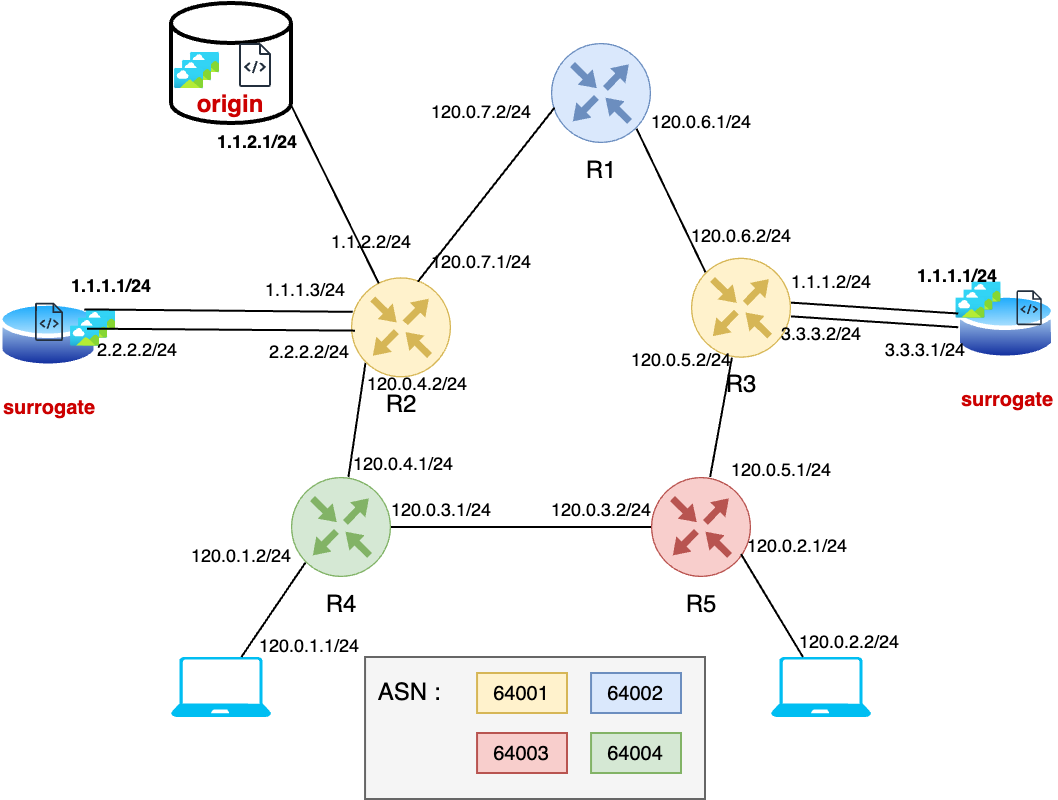

The diagram above was exported from draw.io. Its source (the exported page's mxGraphModel, read from the mxfile embedded in the PNG):
<mxGraphModel dx="562" dy="377" grid="1" gridSize="10" guides="1" tooltips="1" connect="1" arrows="1" fold="1" page="1" pageScale="1" pageWidth="827" pageHeight="1169" math="0" shadow="0">
  <root>
    <mxCell id="0" />
    <mxCell id="1" parent="0" />
    <mxCell id="0biuD_gMba5-ZeGTAxBz-9" value="" style="rounded=0;whiteSpace=wrap;html=1;fillColor=#f5f5f5;fontColor=#333333;strokeColor=#666666;" parent="1" vertex="1">
      <mxGeometry x="307.03" y="340" width="169.97" height="71" as="geometry" />
    </mxCell>
    <mxCell id="DSF0JdCFXwAlsFwlsIC3-1" value="R4" style="sketch=0;points=[[0.5,0,0],[1,0.5,0],[0.5,1,0],[0,0.5,0],[0.145,0.145,0],[0.8555,0.145,0],[0.855,0.8555,0],[0.145,0.855,0]];verticalLabelPosition=bottom;html=1;verticalAlign=top;aspect=fixed;align=center;pointerEvents=1;shape=mxgraph.cisco19.rect;prIcon=router;fillColor=#d5e8d4;strokeColor=#82b366;" parent="1" vertex="1">
      <mxGeometry x="270" y="250" width="50" height="50" as="geometry" />
    </mxCell>
    <mxCell id="DSF0JdCFXwAlsFwlsIC3-2" value="R5" style="sketch=0;points=[[0.5,0,0],[1,0.5,0],[0.5,1,0],[0,0.5,0],[0.145,0.145,0],[0.8555,0.145,0],[0.855,0.8555,0],[0.145,0.855,0]];verticalLabelPosition=bottom;html=1;verticalAlign=top;aspect=fixed;align=center;pointerEvents=1;shape=mxgraph.cisco19.rect;prIcon=router;fillColor=#f8cecc;strokeColor=#b85450;" parent="1" vertex="1">
      <mxGeometry x="450" y="250" width="50" height="50" as="geometry" />
    </mxCell>
    <mxCell id="DSF0JdCFXwAlsFwlsIC3-4" value="&lt;font color=&quot;#cc0000&quot; style=&quot;font-size: 10px;&quot;&gt;&lt;b&gt;surrogate&lt;/b&gt;&lt;/font&gt;" style="image;aspect=fixed;perimeter=ellipsePerimeter;html=1;align=center;shadow=0;dashed=0;spacingTop=3;image=img/lib/active_directory/database.svg;" parent="1" vertex="1">
      <mxGeometry x="124.03999999999999" y="160.82" width="50" height="37" as="geometry" />
    </mxCell>
    <mxCell id="DSF0JdCFXwAlsFwlsIC3-5" value="&lt;font color=&quot;#cc0000&quot; style=&quot;font-size: 10px;&quot;&gt;&lt;b&gt;surrogate&lt;/b&gt;&lt;/font&gt;" style="image;aspect=fixed;perimeter=ellipsePerimeter;html=1;align=center;shadow=0;dashed=0;spacingTop=3;image=img/lib/active_directory/database.svg;imageBackground=none;" parent="1" vertex="1">
      <mxGeometry x="602.73" y="156.82" width="50" height="37" as="geometry" />
    </mxCell>
    <mxCell id="DSF0JdCFXwAlsFwlsIC3-8" value="&lt;b&gt;&lt;font color=&quot;#cc0000&quot;&gt;origin&lt;/font&gt;&lt;/b&gt;" style="strokeWidth=2;html=1;shape=mxgraph.flowchart.database;whiteSpace=wrap;verticalAlign=bottom;" parent="1" vertex="1">
      <mxGeometry x="210" y="12.999999999999996" width="60" height="60" as="geometry" />
    </mxCell>
    <mxCell id="DSF0JdCFXwAlsFwlsIC3-9" value="R1" style="sketch=0;points=[[0.5,0,0],[1,0.5,0],[0.5,1,0],[0,0.5,0],[0.145,0.145,0],[0.8555,0.145,0],[0.855,0.8555,0],[0.145,0.855,0]];verticalLabelPosition=bottom;html=1;verticalAlign=top;aspect=fixed;align=center;pointerEvents=1;shape=mxgraph.cisco19.rect;prIcon=router;fillColor=#dae8fc;strokeColor=#6c8ebf;" parent="1" vertex="1">
      <mxGeometry x="400" y="33" width="50" height="50" as="geometry" />
    </mxCell>
    <mxCell id="DSF0JdCFXwAlsFwlsIC3-23" style="edgeStyle=orthogonalEdgeStyle;rounded=0;orthogonalLoop=1;jettySize=auto;html=1;entryX=0;entryY=0.5;entryDx=0;entryDy=0;entryPerimeter=0;endArrow=none;endFill=0;" parent="1" source="DSF0JdCFXwAlsFwlsIC3-1" target="DSF0JdCFXwAlsFwlsIC3-2" edge="1">
      <mxGeometry relative="1" as="geometry" />
    </mxCell>
    <mxCell id="DSF0JdCFXwAlsFwlsIC3-26" value="" style="sketch=0;outlineConnect=0;fontColor=#232F3E;gradientColor=none;fillColor=#232F3D;strokeColor=none;dashed=0;verticalLabelPosition=bottom;verticalAlign=top;align=center;html=1;fontSize=12;fontStyle=0;aspect=fixed;pointerEvents=1;shape=mxgraph.aws4.source_code;" parent="1" vertex="1">
      <mxGeometry x="142.03" y="162.82" width="14.01" height="19.18" as="geometry" />
    </mxCell>
    <mxCell id="DSF0JdCFXwAlsFwlsIC3-27" value="" style="sketch=0;outlineConnect=0;fontColor=#232F3E;gradientColor=none;fillColor=#232F3D;strokeColor=none;dashed=0;verticalLabelPosition=bottom;verticalAlign=top;align=center;html=1;fontSize=12;fontStyle=0;aspect=fixed;pointerEvents=1;shape=mxgraph.aws4.source_code;" parent="1" vertex="1">
      <mxGeometry x="632.73" y="156.66" width="12.73" height="17.42" as="geometry" />
    </mxCell>
    <mxCell id="DSF0JdCFXwAlsFwlsIC3-28" value="" style="verticalLabelPosition=bottom;html=1;verticalAlign=top;align=center;strokeColor=none;fillColor=#00BEF2;shape=mxgraph.azure.laptop;pointerEvents=1;" parent="1" vertex="1">
      <mxGeometry x="210" y="340" width="50" height="30" as="geometry" />
    </mxCell>
    <mxCell id="DSF0JdCFXwAlsFwlsIC3-29" value="" style="verticalLabelPosition=bottom;html=1;verticalAlign=top;align=center;strokeColor=none;fillColor=#00BEF2;shape=mxgraph.azure.laptop;pointerEvents=1;" parent="1" vertex="1">
      <mxGeometry x="510" y="340" width="50" height="30" as="geometry" />
    </mxCell>
    <mxCell id="DSF0JdCFXwAlsFwlsIC3-30" style="rounded=0;orthogonalLoop=1;jettySize=auto;html=1;entryX=0.9;entryY=0.771;entryDx=0;entryDy=0;entryPerimeter=0;endArrow=none;endFill=0;" parent="1" source="DSF0JdCFXwAlsFwlsIC3-29" target="DSF0JdCFXwAlsFwlsIC3-2" edge="1">
      <mxGeometry relative="1" as="geometry" />
    </mxCell>
    <mxCell id="DSF0JdCFXwAlsFwlsIC3-31" style="rounded=0;orthogonalLoop=1;jettySize=auto;html=1;entryX=0.145;entryY=0.855;entryDx=0;entryDy=0;entryPerimeter=0;endArrow=none;endFill=0;" parent="1" source="DSF0JdCFXwAlsFwlsIC3-28" target="DSF0JdCFXwAlsFwlsIC3-1" edge="1">
      <mxGeometry relative="1" as="geometry" />
    </mxCell>
    <mxCell id="DSF0JdCFXwAlsFwlsIC3-34" value="" style="sketch=0;outlineConnect=0;fontColor=#232F3E;gradientColor=none;fillColor=#232F3D;strokeColor=none;dashed=0;verticalLabelPosition=bottom;verticalAlign=top;align=center;html=1;fontSize=12;fontStyle=0;aspect=fixed;pointerEvents=1;shape=mxgraph.aws4.source_code;" parent="1" vertex="1">
      <mxGeometry x="243.93" y="33" width="16.07" height="22" as="geometry" />
    </mxCell>
    <mxCell id="DSF0JdCFXwAlsFwlsIC3-35" value="" style="image;aspect=fixed;html=1;points=[];align=center;fontSize=12;image=img/lib/azure2/general/Image.svg;" parent="1" vertex="1">
      <mxGeometry x="219.99999999999997" y="38" width="14.55" height="10" as="geometry" />
    </mxCell>
    <mxCell id="DSF0JdCFXwAlsFwlsIC3-36" value="" style="image;aspect=fixed;html=1;points=[];align=center;fontSize=12;image=img/lib/azure2/general/Image.svg;" parent="1" vertex="1">
      <mxGeometry x="215.99999999999997" y="42" width="14.55" height="10" as="geometry" />
    </mxCell>
    <mxCell id="DSF0JdCFXwAlsFwlsIC3-37" value="" style="image;aspect=fixed;html=1;points=[];align=center;fontSize=12;image=img/lib/azure2/general/Image.svg;" parent="1" vertex="1">
      <mxGeometry x="212" y="46" width="14.55" height="10" as="geometry" />
    </mxCell>
    <mxCell id="DSF0JdCFXwAlsFwlsIC3-38" value="" style="image;aspect=fixed;html=1;points=[];align=center;fontSize=12;image=img/lib/azure2/general/Image.svg;" parent="1" vertex="1">
      <mxGeometry x="610.73" y="152.82" width="14.55" height="10" as="geometry" />
    </mxCell>
    <mxCell id="DSF0JdCFXwAlsFwlsIC3-39" value="" style="image;aspect=fixed;html=1;points=[];align=center;fontSize=12;image=img/lib/azure2/general/Image.svg;" parent="1" vertex="1">
      <mxGeometry x="606.73" y="156.82" width="14.55" height="10" as="geometry" />
    </mxCell>
    <mxCell id="DSF0JdCFXwAlsFwlsIC3-40" value="" style="image;aspect=fixed;html=1;points=[];align=center;fontSize=12;image=img/lib/azure2/general/Image.svg;" parent="1" vertex="1">
      <mxGeometry x="602.73" y="160.82" width="14.55" height="10" as="geometry" />
    </mxCell>
    <mxCell id="DSF0JdCFXwAlsFwlsIC3-41" value="" style="image;aspect=fixed;html=1;points=[];align=center;fontSize=12;image=img/lib/azure2/general/Image.svg;" parent="1" vertex="1">
      <mxGeometry x="167.99999999999997" y="166.82" width="14.55" height="10" as="geometry" />
    </mxCell>
    <mxCell id="DSF0JdCFXwAlsFwlsIC3-42" value="" style="image;aspect=fixed;html=1;points=[];align=center;fontSize=12;image=img/lib/azure2/general/Image.svg;" parent="1" vertex="1">
      <mxGeometry x="163.99999999999997" y="170.82" width="14.55" height="10" as="geometry" />
    </mxCell>
    <mxCell id="DSF0JdCFXwAlsFwlsIC3-43" value="" style="image;aspect=fixed;html=1;points=[];align=center;fontSize=12;image=img/lib/azure2/general/Image.svg;" parent="1" vertex="1">
      <mxGeometry x="159.99999999999997" y="174.82" width="14.55" height="10" as="geometry" />
    </mxCell>
    <mxCell id="DSF0JdCFXwAlsFwlsIC3-44" value="&lt;font style=&quot;font-size: 9px;&quot;&gt;120.0.1.1/24&lt;/font&gt;" style="text;html=1;align=center;verticalAlign=middle;resizable=0;points=[];autosize=1;strokeColor=none;fillColor=none;fontSize=9;" parent="1" vertex="1">
      <mxGeometry x="243.96" y="325" width="70" height="20" as="geometry" />
    </mxCell>
    <mxCell id="DSF0JdCFXwAlsFwlsIC3-45" value="&lt;font style=&quot;font-size: 9px;&quot;&gt;120.0.1.2/24&lt;/font&gt;" style="text;html=1;align=center;verticalAlign=middle;resizable=0;points=[];autosize=1;strokeColor=none;fillColor=none;fontSize=9;" parent="1" vertex="1">
      <mxGeometry x="210" y="280" width="70" height="20" as="geometry" />
    </mxCell>
    <mxCell id="DSF0JdCFXwAlsFwlsIC3-46" value="&lt;font style=&quot;font-size: 9px;&quot;&gt;120.0.2.1/24&lt;/font&gt;" style="text;html=1;align=center;verticalAlign=middle;resizable=0;points=[];autosize=1;strokeColor=none;fillColor=none;fontSize=9;" parent="1" vertex="1">
      <mxGeometry x="488.08000000000004" y="275" width="70" height="20" as="geometry" />
    </mxCell>
    <mxCell id="DSF0JdCFXwAlsFwlsIC3-47" value="&lt;font style=&quot;font-size: 9px;&quot;&gt;120.0.2.2/24&lt;/font&gt;" style="text;html=1;align=center;verticalAlign=middle;resizable=0;points=[];autosize=1;strokeColor=none;fillColor=none;fontSize=9;" parent="1" vertex="1">
      <mxGeometry x="514" y="323" width="70" height="20" as="geometry" />
    </mxCell>
    <mxCell id="DSF0JdCFXwAlsFwlsIC3-48" value="&lt;font style=&quot;font-size: 9px;&quot;&gt;120.0.3.1/24&lt;/font&gt;" style="text;html=1;align=center;verticalAlign=middle;resizable=0;points=[];autosize=1;strokeColor=none;fillColor=none;fontSize=9;" parent="1" vertex="1">
      <mxGeometry x="310.03" y="257" width="70" height="20" as="geometry" />
    </mxCell>
    <mxCell id="DSF0JdCFXwAlsFwlsIC3-49" value="&lt;font style=&quot;font-size: 9px;&quot;&gt;120.0.3.2/24&lt;/font&gt;" style="text;html=1;align=center;verticalAlign=middle;resizable=0;points=[];autosize=1;strokeColor=none;fillColor=none;fontSize=9;" parent="1" vertex="1">
      <mxGeometry x="390" y="257" width="70" height="20" as="geometry" />
    </mxCell>
    <mxCell id="DSF0JdCFXwAlsFwlsIC3-53" style="rounded=0;orthogonalLoop=1;jettySize=auto;html=1;endArrow=none;endFill=0;" parent="1" source="DSF0JdCFXwAlsFwlsIC3-50" target="DSF0JdCFXwAlsFwlsIC3-2" edge="1">
      <mxGeometry relative="1" as="geometry" />
    </mxCell>
    <mxCell id="DSF0JdCFXwAlsFwlsIC3-50" value="R3" style="sketch=0;points=[[0.5,0,0],[1,0.5,0],[0.5,1,0],[0,0.5,0],[0.145,0.145,0],[0.8555,0.145,0],[0.855,0.8555,0],[0.145,0.855,0]];verticalLabelPosition=bottom;html=1;verticalAlign=top;aspect=fixed;align=center;pointerEvents=1;shape=mxgraph.cisco19.rect;prIcon=router;fillColor=#fff2cc;strokeColor=#d6b656;horizontal=1;" parent="1" vertex="1">
      <mxGeometry x="470" y="140.37" width="50" height="50" as="geometry" />
    </mxCell>
    <mxCell id="DSF0JdCFXwAlsFwlsIC3-54" style="rounded=0;orthogonalLoop=1;jettySize=auto;html=1;entryX=0.017;entryY=0.422;entryDx=0;entryDy=0;entryPerimeter=0;endArrow=none;endFill=0;" parent="1" edge="1">
      <mxGeometry relative="1" as="geometry">
        <mxPoint x="520" y="162.81645054337815" as="sourcePoint" />
        <mxPoint x="603.58" y="168.25399999999996" as="targetPoint" />
      </mxGeometry>
    </mxCell>
    <mxCell id="DSF0JdCFXwAlsFwlsIC3-58" style="rounded=0;orthogonalLoop=1;jettySize=auto;html=1;exitX=0.145;exitY=0.855;exitDx=0;exitDy=0;exitPerimeter=0;endArrow=none;endFill=0;" parent="1" source="DSF0JdCFXwAlsFwlsIC3-55" target="DSF0JdCFXwAlsFwlsIC3-1" edge="1">
      <mxGeometry relative="1" as="geometry" />
    </mxCell>
    <mxCell id="DSF0JdCFXwAlsFwlsIC3-106" style="rounded=0;orthogonalLoop=1;jettySize=auto;html=1;exitX=0.018;exitY=0.345;exitDx=0;exitDy=0;exitPerimeter=0;entryX=1;entryY=0;entryDx=0;entryDy=0;endArrow=none;endFill=0;" parent="1" source="DSF0JdCFXwAlsFwlsIC3-55" target="DSF0JdCFXwAlsFwlsIC3-4" edge="1">
      <mxGeometry relative="1" as="geometry" />
    </mxCell>
    <mxCell id="DSF0JdCFXwAlsFwlsIC3-55" value="R2" style="sketch=0;points=[[0.5,0,0],[1,0.5,0],[0.5,1,0],[0,0.5,0],[0.145,0.145,0],[0.8555,0.145,0],[0.855,0.8555,0],[0.145,0.855,0]];verticalLabelPosition=bottom;html=1;verticalAlign=top;aspect=fixed;align=center;pointerEvents=1;shape=mxgraph.cisco19.rect;prIcon=router;fillColor=#fff2cc;strokeColor=#d6b656;" parent="1" vertex="1">
      <mxGeometry x="300" y="150.18" width="50" height="50" as="geometry" />
    </mxCell>
    <mxCell id="DSF0JdCFXwAlsFwlsIC3-67" value="&lt;font style=&quot;font-size: 9px;&quot;&gt;1.1.1.1/24&lt;/font&gt;" style="text;html=1;align=center;verticalAlign=middle;resizable=0;points=[];autosize=1;strokeColor=none;fillColor=none;fontSize=9;fontStyle=1" parent="1" vertex="1">
      <mxGeometry x="150.00000000000003" y="145.18" width="60" height="20" as="geometry" />
    </mxCell>
    <mxCell id="DSF0JdCFXwAlsFwlsIC3-68" value="&lt;font style=&quot;font-size: 9px;&quot;&gt;1.1.1.1/24&lt;/font&gt;" style="text;html=1;align=center;verticalAlign=middle;resizable=0;points=[];autosize=1;strokeColor=none;fillColor=none;fontSize=9;fontStyle=1" parent="1" vertex="1">
      <mxGeometry x="572.73" y="140.37" width="60" height="20" as="geometry" />
    </mxCell>
    <mxCell id="DSF0JdCFXwAlsFwlsIC3-73" style="rounded=0;orthogonalLoop=1;jettySize=auto;html=1;exitX=0.669;exitY=0.042;exitDx=0;exitDy=0;exitPerimeter=0;entryX=0.036;entryY=0.646;entryDx=0;entryDy=0;entryPerimeter=0;endArrow=none;endFill=0;" parent="1" source="DSF0JdCFXwAlsFwlsIC3-55" target="DSF0JdCFXwAlsFwlsIC3-9" edge="1">
      <mxGeometry relative="1" as="geometry" />
    </mxCell>
    <mxCell id="DSF0JdCFXwAlsFwlsIC3-74" value="&lt;font style=&quot;font-size: 9px;&quot;&gt;120.0.4.1/24&lt;/font&gt;" style="text;html=1;align=center;verticalAlign=middle;resizable=0;points=[];autosize=1;strokeColor=none;fillColor=none;fontSize=9;" parent="1" vertex="1">
      <mxGeometry x="291" y="234" width="70" height="20" as="geometry" />
    </mxCell>
    <mxCell id="DSF0JdCFXwAlsFwlsIC3-75" value="&lt;font style=&quot;font-size: 9px;&quot;&gt;120.0.5.1/24&lt;/font&gt;" style="text;html=1;align=center;verticalAlign=middle;resizable=0;points=[];autosize=1;strokeColor=none;fillColor=none;fontSize=9;" parent="1" vertex="1">
      <mxGeometry x="480" y="237" width="70" height="20" as="geometry" />
    </mxCell>
    <mxCell id="DSF0JdCFXwAlsFwlsIC3-76" value="&lt;font style=&quot;font-size: 9px;&quot;&gt;120.0.4.2/24&lt;/font&gt;" style="text;html=1;align=center;verticalAlign=middle;resizable=0;points=[];autosize=1;strokeColor=none;fillColor=none;fontSize=9;" parent="1" vertex="1">
      <mxGeometry x="298" y="194" width="70" height="20" as="geometry" />
    </mxCell>
    <mxCell id="DSF0JdCFXwAlsFwlsIC3-77" value="&lt;font style=&quot;font-size: 9px;&quot;&gt;120.0.5.2/24&lt;/font&gt;" style="text;html=1;align=center;verticalAlign=middle;resizable=0;points=[];autosize=1;strokeColor=none;fillColor=none;fontSize=9;" parent="1" vertex="1">
      <mxGeometry x="430" y="182" width="70" height="20" as="geometry" />
    </mxCell>
    <mxCell id="DSF0JdCFXwAlsFwlsIC3-79" value="&lt;font style=&quot;font-size: 9px;&quot;&gt;1.1.1.2/24&lt;/font&gt;" style="text;html=1;align=center;verticalAlign=middle;resizable=0;points=[];autosize=1;strokeColor=none;fillColor=none;fontSize=9;fontStyle=0" parent="1" vertex="1">
      <mxGeometry x="510" y="142.82" width="60" height="20" as="geometry" />
    </mxCell>
    <mxCell id="DSF0JdCFXwAlsFwlsIC3-81" value="&lt;font style=&quot;font-size: 9px;&quot;&gt;1.1.1.3/24&lt;/font&gt;" style="text;html=1;align=center;verticalAlign=middle;resizable=0;points=[];autosize=1;strokeColor=none;fillColor=none;fontSize=9;fontStyle=0" parent="1" vertex="1">
      <mxGeometry x="247.02999999999997" y="146.82" width="60" height="20" as="geometry" />
    </mxCell>
    <mxCell id="DSF0JdCFXwAlsFwlsIC3-83" value="&lt;font style=&quot;font-size: 9px;&quot;&gt;120.0.6.2/24&lt;/font&gt;" style="text;html=1;align=center;verticalAlign=middle;resizable=0;points=[];autosize=1;strokeColor=none;fillColor=none;fontSize=9;" parent="1" vertex="1">
      <mxGeometry x="460" y="120.37" width="70" height="20" as="geometry" />
    </mxCell>
    <mxCell id="DSF0JdCFXwAlsFwlsIC3-84" value="&lt;font style=&quot;font-size: 9px;&quot;&gt;120.0.6.1/24&lt;/font&gt;" style="text;html=1;align=center;verticalAlign=middle;resizable=0;points=[];autosize=1;strokeColor=none;fillColor=none;fontSize=9;" parent="1" vertex="1">
      <mxGeometry x="440" y="63" width="70" height="20" as="geometry" />
    </mxCell>
    <mxCell id="DSF0JdCFXwAlsFwlsIC3-86" style="rounded=0;orthogonalLoop=1;jettySize=auto;html=1;exitX=0.855;exitY=0.8555;exitDx=0;exitDy=0;exitPerimeter=0;entryX=0.145;entryY=0.145;entryDx=0;entryDy=0;entryPerimeter=0;endArrow=none;endFill=0;" parent="1" source="DSF0JdCFXwAlsFwlsIC3-9" target="DSF0JdCFXwAlsFwlsIC3-50" edge="1">
      <mxGeometry relative="1" as="geometry" />
    </mxCell>
    <mxCell id="DSF0JdCFXwAlsFwlsIC3-87" value="&lt;font style=&quot;font-size: 9px;&quot;&gt;120.0.7.2/24&lt;/font&gt;" style="text;html=1;align=center;verticalAlign=middle;resizable=0;points=[];autosize=1;strokeColor=none;fillColor=none;fontSize=9;" parent="1" vertex="1">
      <mxGeometry x="330" y="58" width="70" height="20" as="geometry" />
    </mxCell>
    <mxCell id="DSF0JdCFXwAlsFwlsIC3-88" value="&lt;font style=&quot;font-size: 9px;&quot;&gt;120.0.7.1/24&lt;/font&gt;" style="text;html=1;align=center;verticalAlign=middle;resizable=0;points=[];autosize=1;strokeColor=none;fillColor=none;fontSize=9;" parent="1" vertex="1">
      <mxGeometry x="330" y="132.82" width="70" height="20" as="geometry" />
    </mxCell>
    <mxCell id="DSF0JdCFXwAlsFwlsIC3-98" value="&lt;font style=&quot;font-size: 9px;&quot;&gt;1.1.2.1/24&lt;/font&gt;" style="text;html=1;align=center;verticalAlign=middle;resizable=0;points=[];autosize=1;strokeColor=none;fillColor=none;fontSize=9;fontStyle=1" parent="1" vertex="1">
      <mxGeometry x="222.95999999999998" y="73" width="60" height="20" as="geometry" />
    </mxCell>
    <mxCell id="DSF0JdCFXwAlsFwlsIC3-104" style="rounded=0;orthogonalLoop=1;jettySize=auto;html=1;exitX=0.278;exitY=0.06;exitDx=0;exitDy=0;exitPerimeter=0;entryX=1;entryY=0.85;entryDx=0;entryDy=0;entryPerimeter=0;endArrow=none;endFill=0;" parent="1" source="DSF0JdCFXwAlsFwlsIC3-55" target="DSF0JdCFXwAlsFwlsIC3-8" edge="1">
      <mxGeometry relative="1" as="geometry" />
    </mxCell>
    <mxCell id="DSF0JdCFXwAlsFwlsIC3-105" value="&lt;font style=&quot;font-size: 9px;&quot;&gt;1.1.2.2/24&lt;/font&gt;" style="text;html=1;align=center;verticalAlign=middle;resizable=0;points=[];autosize=1;strokeColor=none;fillColor=none;fontSize=9;fontStyle=0" parent="1" vertex="1">
      <mxGeometry x="280" y="122.82" width="60" height="20" as="geometry" />
    </mxCell>
    <mxCell id="0biuD_gMba5-ZeGTAxBz-2" value="&lt;font style=&quot;font-size: 10px;&quot;&gt;64001&lt;/font&gt;" style="text;html=1;align=center;verticalAlign=middle;whiteSpace=wrap;rounded=0;fillColor=#fff2cc;strokeColor=#d6b656;" parent="1" vertex="1">
      <mxGeometry x="363.03" y="348" width="44.97" height="20" as="geometry" />
    </mxCell>
    <mxCell id="0biuD_gMba5-ZeGTAxBz-3" value="&lt;font style=&quot;font-size: 10px;&quot;&gt;64003&lt;/font&gt;" style="text;html=1;align=center;verticalAlign=middle;whiteSpace=wrap;rounded=0;fillColor=#f8cecc;strokeColor=#b85450;" parent="1" vertex="1">
      <mxGeometry x="363.03" y="378" width="44.97" height="20" as="geometry" />
    </mxCell>
    <mxCell id="0biuD_gMba5-ZeGTAxBz-4" value="&lt;font style=&quot;font-size: 10px;&quot;&gt;64002&lt;/font&gt;" style="text;html=1;align=center;verticalAlign=middle;whiteSpace=wrap;rounded=0;fillColor=#dae8fc;strokeColor=#6c8ebf;" parent="1" vertex="1">
      <mxGeometry x="420.03" y="348" width="44.97" height="20" as="geometry" />
    </mxCell>
    <mxCell id="0biuD_gMba5-ZeGTAxBz-5" value="&lt;font style=&quot;font-size: 10px;&quot;&gt;64004&lt;/font&gt;" style="text;html=1;align=center;verticalAlign=middle;whiteSpace=wrap;rounded=0;fillColor=#d5e8d4;strokeColor=#82b366;" parent="1" vertex="1">
      <mxGeometry x="420.03" y="378" width="44.97" height="20" as="geometry" />
    </mxCell>
    <mxCell id="0biuD_gMba5-ZeGTAxBz-6" value="ASN :" style="text;html=1;align=center;verticalAlign=middle;resizable=0;points=[];autosize=1;strokeColor=none;fillColor=none;" parent="1" vertex="1">
      <mxGeometry x="303.96" y="343" width="50" height="30" as="geometry" />
    </mxCell>
    <mxCell id="FCGqkRjF3n-NjVn0pTt9-6" style="rounded=0;orthogonalLoop=1;jettySize=auto;html=1;entryX=0.017;entryY=0.422;entryDx=0;entryDy=0;entryPerimeter=0;endArrow=none;endFill=0;" edge="1" parent="1">
      <mxGeometry relative="1" as="geometry">
        <mxPoint x="520" y="169.68645054337816" as="sourcePoint" />
        <mxPoint x="603.58" y="175.12399999999997" as="targetPoint" />
      </mxGeometry>
    </mxCell>
    <mxCell id="FCGqkRjF3n-NjVn0pTt9-7" value="&lt;font style=&quot;font-size: 9px;&quot;&gt;3.3.3.2/24&lt;/font&gt;" style="text;html=1;align=center;verticalAlign=middle;resizable=0;points=[];autosize=1;strokeColor=none;fillColor=none;fontSize=9;fontStyle=0" vertex="1" parent="1">
      <mxGeometry x="505" y="169.32" width="60" height="20" as="geometry" />
    </mxCell>
    <mxCell id="FCGqkRjF3n-NjVn0pTt9-8" value="&lt;font style=&quot;font-size: 9px;&quot;&gt;3.3.3.1/24&lt;/font&gt;" style="text;html=1;align=center;verticalAlign=middle;resizable=0;points=[];autosize=1;strokeColor=none;fillColor=none;fontSize=9;fontStyle=0" vertex="1" parent="1">
      <mxGeometry x="557.28" y="176.82" width="60" height="20" as="geometry" />
    </mxCell>
    <mxCell id="FCGqkRjF3n-NjVn0pTt9-10" style="rounded=0;orthogonalLoop=1;jettySize=auto;html=1;exitX=0.018;exitY=0.345;exitDx=0;exitDy=0;exitPerimeter=0;entryX=1;entryY=0;entryDx=0;entryDy=0;endArrow=none;endFill=0;" edge="1" parent="1">
      <mxGeometry relative="1" as="geometry">
        <mxPoint x="302" y="176.82" as="sourcePoint" />
        <mxPoint x="168" y="175.82" as="targetPoint" />
      </mxGeometry>
    </mxCell>
    <mxCell id="FCGqkRjF3n-NjVn0pTt9-11" value="2.2.2.2/24" style="text;html=1;align=center;verticalAlign=middle;resizable=0;points=[];autosize=1;strokeColor=none;fillColor=none;fontSize=9;fontStyle=0" vertex="1" parent="1">
      <mxGeometry x="248.95999999999998" y="177.82" width="60" height="20" as="geometry" />
    </mxCell>
    <mxCell id="FCGqkRjF3n-NjVn0pTt9-12" value="2.2.2.2/24" style="text;html=1;align=center;verticalAlign=middle;resizable=0;points=[];autosize=1;strokeColor=none;fillColor=none;fontSize=9;fontStyle=0" vertex="1" parent="1">
      <mxGeometry x="162.95999999999998" y="176.82" width="60" height="20" as="geometry" />
    </mxCell>
  </root>
</mxGraphModel>